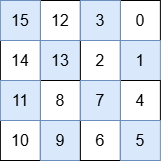

The diagram above was exported from draw.io. Its source (the exported page's mxGraphModel, read from the mxfile embedded in the PNG):
<mxGraphModel dx="750" dy="512" grid="1" gridSize="10" guides="1" tooltips="1" connect="1" arrows="1" fold="1" page="1" pageScale="1" pageWidth="850" pageHeight="1100" math="0" shadow="0">
  <root>
    <mxCell id="0" />
    <mxCell id="1" parent="0" />
    <mxCell id="EBj2-C5zK9oMu83e7Syu-1" value="12" style="whiteSpace=wrap;html=1;aspect=fixed;fontSize=16;" vertex="1" parent="1">
      <mxGeometry x="319.88" y="320" width="40" height="40" as="geometry" />
    </mxCell>
    <mxCell id="EBj2-C5zK9oMu83e7Syu-2" value="14" style="whiteSpace=wrap;html=1;aspect=fixed;fontSize=16;" vertex="1" parent="1">
      <mxGeometry x="279.88" y="360" width="40" height="40" as="geometry" />
    </mxCell>
    <mxCell id="EBj2-C5zK9oMu83e7Syu-3" value="15" style="whiteSpace=wrap;html=1;aspect=fixed;fillColor=#dae8fc;strokeColor=#6c8ebf;fontSize=16;" vertex="1" parent="1">
      <mxGeometry x="279.88" y="320" width="40" height="40" as="geometry" />
    </mxCell>
    <mxCell id="EBj2-C5zK9oMu83e7Syu-4" value="13" style="whiteSpace=wrap;html=1;aspect=fixed;fillColor=#dae8fc;strokeColor=#6c8ebf;fontSize=16;" vertex="1" parent="1">
      <mxGeometry x="319.88" y="360" width="40" height="40" as="geometry" />
    </mxCell>
    <mxCell id="EBj2-C5zK9oMu83e7Syu-16" value="0" style="whiteSpace=wrap;html=1;aspect=fixed;fontSize=16;" vertex="1" parent="1">
      <mxGeometry x="399.88" y="320" width="40" height="40" as="geometry" />
    </mxCell>
    <mxCell id="EBj2-C5zK9oMu83e7Syu-17" value="2" style="whiteSpace=wrap;html=1;aspect=fixed;fontSize=16;" vertex="1" parent="1">
      <mxGeometry x="359.88" y="360" width="40" height="40" as="geometry" />
    </mxCell>
    <mxCell id="EBj2-C5zK9oMu83e7Syu-18" value="3" style="whiteSpace=wrap;html=1;aspect=fixed;fillColor=#dae8fc;strokeColor=#6c8ebf;fontSize=16;" vertex="1" parent="1">
      <mxGeometry x="359.88" y="320" width="40" height="40" as="geometry" />
    </mxCell>
    <mxCell id="EBj2-C5zK9oMu83e7Syu-19" value="1" style="whiteSpace=wrap;html=1;aspect=fixed;fillColor=#dae8fc;strokeColor=#6c8ebf;fontSize=16;" vertex="1" parent="1">
      <mxGeometry x="399.88" y="360" width="40" height="40" as="geometry" />
    </mxCell>
    <mxCell id="EBj2-C5zK9oMu83e7Syu-20" value="8" style="whiteSpace=wrap;html=1;aspect=fixed;fontSize=16;" vertex="1" parent="1">
      <mxGeometry x="319.88" y="400" width="40" height="40" as="geometry" />
    </mxCell>
    <mxCell id="EBj2-C5zK9oMu83e7Syu-21" value="10" style="whiteSpace=wrap;html=1;aspect=fixed;fontSize=16;" vertex="1" parent="1">
      <mxGeometry x="279.88" y="440" width="40" height="40" as="geometry" />
    </mxCell>
    <mxCell id="EBj2-C5zK9oMu83e7Syu-22" value="11" style="whiteSpace=wrap;html=1;aspect=fixed;fillColor=#dae8fc;strokeColor=#6c8ebf;fontSize=16;" vertex="1" parent="1">
      <mxGeometry x="279.88" y="400" width="40" height="40" as="geometry" />
    </mxCell>
    <mxCell id="EBj2-C5zK9oMu83e7Syu-23" value="9" style="whiteSpace=wrap;html=1;aspect=fixed;fillColor=#dae8fc;strokeColor=#6c8ebf;fontSize=16;" vertex="1" parent="1">
      <mxGeometry x="319.88" y="440" width="40" height="40" as="geometry" />
    </mxCell>
    <mxCell id="EBj2-C5zK9oMu83e7Syu-24" value="4" style="whiteSpace=wrap;html=1;aspect=fixed;fontSize=16;" vertex="1" parent="1">
      <mxGeometry x="399.88" y="400" width="40" height="40" as="geometry" />
    </mxCell>
    <mxCell id="EBj2-C5zK9oMu83e7Syu-25" value="6" style="whiteSpace=wrap;html=1;aspect=fixed;fontSize=16;" vertex="1" parent="1">
      <mxGeometry x="359.88" y="440" width="40" height="40" as="geometry" />
    </mxCell>
    <mxCell id="EBj2-C5zK9oMu83e7Syu-26" value="7" style="whiteSpace=wrap;html=1;aspect=fixed;fillColor=#dae8fc;strokeColor=#6c8ebf;fontSize=16;" vertex="1" parent="1">
      <mxGeometry x="359.88" y="400" width="40" height="40" as="geometry" />
    </mxCell>
    <mxCell id="EBj2-C5zK9oMu83e7Syu-27" value="5" style="whiteSpace=wrap;html=1;aspect=fixed;fillColor=#dae8fc;strokeColor=#6c8ebf;fontSize=16;" vertex="1" parent="1">
      <mxGeometry x="399.88" y="440" width="40" height="40" as="geometry" />
    </mxCell>
  </root>
</mxGraphModel>